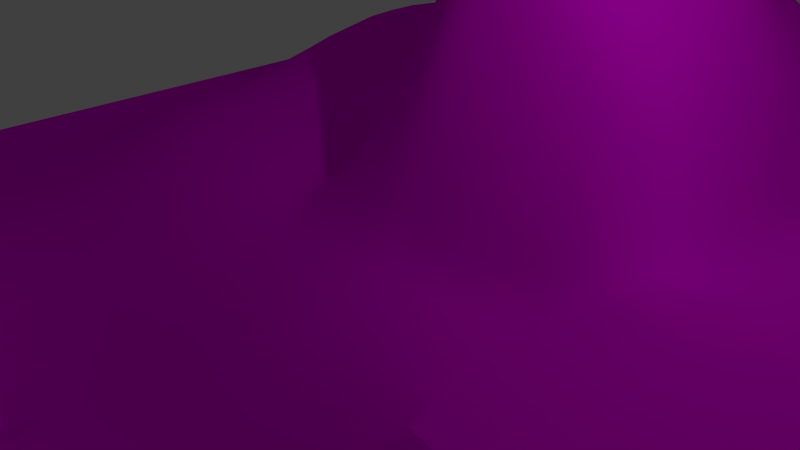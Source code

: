 # Source: nh-mountains.blend  (saved by Blender 2.72.0; exported with 4.5.12 LTS)
import bpy
from mathutils import Matrix  # noqa: F401  (used for matrix-valued properties, if any)

bpy.ops.wm.read_factory_settings(use_empty=True)
scene = bpy.context.scene
scene.name = 'Scene'

# ---- collections
col_collection_1 = bpy.data.collections.new('Collection 1'); scene.collection.children.link(col_collection_1)

# ---- images (referenced by path relative to the original .blend; pixels are not part of the script)
import os
ASSET_DIR = os.environ.get("B2B_ASSET_DIR", "")  # directory of the original .blend (textures are referenced by path, not embedded)
HERE = os.path.dirname(os.path.abspath(__file__))  # packed textures are extracted next to this script under _unpacked/

def load_image(name, relpath, width, height, colorspace="sRGB"):
    """Load a texture the original file referenced (path relative to the .blend, or extracted next to this script)."""
    p = next((c for c in (os.path.join(HERE, relpath), os.path.join(ASSET_DIR, relpath)) if relpath and os.path.exists(c)), "")
    if p:
        img = bpy.data.images.load(p, check_existing=True)
        img.name = name
    else:  # same state as the original file: an image datablock whose file is absent (Cycles renders it pink)
        img = bpy.data.images.new(name, width, height)
        img.source = "FILE"
        img.filepath = "//" + (relpath or name)
    img.colorspace_settings.name = colorspace
    return img
img_nh_grass_jpg = load_image('nh-grass.jpg', 'nh-grass.jpg', 1024, 1024, 'sRGB')
img_nh_rocks_jpg = load_image('nh-rocks.jpg', 'nh-rocks.jpg', 1024, 1024, 'sRGB')
img_nh_snow_jpg = load_image('nh-snow.jpg', 'nh-snow.jpg', 1024, 1024, 'sRGB')

# ---- materials (node trees are filled in below, after node groups)
mat_gras = bpy.data.materials.new('Gras')
mat_gras.alpha_threshold = 0.0
mat_gras.roughness = 0.5
mat_felsen = bpy.data.materials.new('Felsen')
mat_felsen.alpha_threshold = 0.0
mat_felsen.roughness = 0.5
mat_schnee = bpy.data.materials.new('Schnee')
mat_schnee.alpha_threshold = 0.0
mat_schnee.preview_render_type = 'FLAT'
mat_schnee.roughness = 0.5

# ---- material node trees
mat_gras.use_nodes = True; mat_gras.node_tree.nodes.clear()
_N = mat_gras.node_tree.nodes; _L = mat_gras.node_tree.links
n0 = _N.new('ShaderNodeOutputMaterial'); n0.name = 'Material Output'; n0.location = (300, 300)
n1 = _N.new('ShaderNodeBsdfDiffuse'); n1.name = 'Diffuse BSDF'; n1.location = (10, 300)
n2 = _N.new('ShaderNodeTexImage'); n2.name = 'Image Texture'; n2.location = (-180, 300)
n2.width = 140
n2.image = img_nh_grass_jpg
_L.new(n1.outputs[0], n0.inputs[0])
_L.new(n2.outputs[0], n1.inputs[0])
n0.is_active_output = True
mat_felsen.use_nodes = True; mat_felsen.node_tree.nodes.clear()
_N = mat_felsen.node_tree.nodes; _L = mat_felsen.node_tree.links
n0 = _N.new('ShaderNodeOutputMaterial'); n0.name = 'Material Output'; n0.location = (300, 300)
n1 = _N.new('ShaderNodeBsdfDiffuse'); n1.name = 'Diffuse BSDF'; n1.location = (10, 300)
n2 = _N.new('ShaderNodeTexImage'); n2.name = 'Image Texture'; n2.location = (-180, 300)
n2.width = 140
n2.image = img_nh_rocks_jpg
_L.new(n1.outputs[0], n0.inputs[0])
_L.new(n2.outputs[0], n1.inputs[0])
n0.is_active_output = True
mat_schnee.use_nodes = True; mat_schnee.node_tree.nodes.clear()
_N = mat_schnee.node_tree.nodes; _L = mat_schnee.node_tree.links
n0 = _N.new('ShaderNodeOutputMaterial'); n0.name = 'Material Output'; n0.location = (300, 300)
n1 = _N.new('ShaderNodeTexImage'); n1.name = 'Image Texture'; n1.location = (-180, 300)
n1.width = 140
n1.image = img_nh_snow_jpg
n2 = _N.new('ShaderNodeBsdfDiffuse'); n2.name = 'Diffuse BSDF'; n2.location = (100, 300)
_L.new(n2.outputs[0], n0.inputs[0])
_L.new(n1.outputs[0], n2.inputs[0])
n0.is_active_output = True

# ---- world
world_world = bpy.data.worlds.new('World'); scene.world = world_world
world_world.color = (0.05088, 0.05088, 0.05088)
world_world.use_sun_shadow = False
world_world.sun_shadow_jitter_overblur = 0.0
world_world.cycles.sampling_method = 'MANUAL'
world_world.cycles.sample_map_resolution = 256

# ---- cameras
cam_camera = bpy.data.cameras.new('Camera')
cam_camera.clip_end = 100.0
cam_camera.lens = 35.0
cam_camera.sensor_width = 32.0
cam_camera.sensor_height = 18.0
cam_camera.ortho_scale = 7.314
cam_camera.dof.focus_distance = 0.0

# ---- lights
light_lamp = bpy.data.lights.new('Lamp', 'POINT')
light_lamp.transmission_factor = 0.0
light_lamp.cutoff_distance = 30.0
light_lamp.energy = 100.0
light_lamp.shadow_buffer_clip_start = 1.001
light_lamp.shadow_soft_size = 0.1
light_lamp.shadow_maximum_resolution = 0.006
light_lamp.use_absolute_resolution = True
light_lamp.cycles.use_multiple_importance_sampling = False

# ---- meshes
me_plane = bpy.data.meshes.new('Plane')
me_plane.from_pydata([(-1.0, -1.0, 0.0), (1.0, -1.0, 0.0), (-1.0, 1.0, 0.0), (1.0, 1.0, 0.0), (-1.0, 0.0, 0.0), (0.0, -1.0, 0.0), (1.0, 0.0, 0.0), (0.0, 1.0, 0.0), (0.0, 0.0, 0.0), (-1.0, -0.5, 0.0), (0.5, -1.0, 0.0), (1.0, 0.5, 0.0), (-0.5, 1.0, 0.0), (-1.0, 0.5, 0.0), (-0.5, -1.0, 0.0), (1.0, -0.5, 0.0), (0.5, 1.0, 0.1839), (0.0, 0.5, 0.3052), (0.0, -0.5, -0.4139), (-0.5, 0.0, 0.2143), (0.5, 0.0, 0.1506), (0.5, 0.5, 0.08813), (-0.5, 0.5, 0.3666), (-0.5, -0.5, 0.0), (0.5, -0.5, 0.0), (-1.0, -0.75, 0.0), (0.75, -1.0, 0.0), (1.0, 0.75, 0.0), (-0.75, 1.0, 0.0), (-1.0, 0.75, 0.0), (-0.75, -1.0, 0.0), (1.0, -0.75, 0.0), (0.75, 1.0, 0.1839), (0.0, 0.75, 0.3052), (0.0, -0.75, -0.004725), (-0.75, 0.0, 0.0), (0.25, 0.0, 0.0), (-1.0, -0.25, 0.0), (0.25, -1.0, 0.0), (1.0, 0.25, 0.0), (-0.25, 1.0, 0.0), (-1.0, 0.25, 0.0), (-0.25, -1.0, 0.0), (1.0, -0.25, 0.0), (0.25, 1.0, 0.0), (0.0, 0.25, 0.5964), (0.0, -0.25, 0.0), (-0.25, 0.0, 0.0), (0.75, 0.0, 0.0), (0.5, 0.75, 0.1839), (0.5, 0.25, 0.08813), (0.25, 0.5, 0.4971), (0.75, 0.5, 0.08813), (-0.5, 0.75, 0.0), (-0.5, 0.25, 0.2143), (-0.75, 0.5, 0.0), (-0.25, 0.5, 0.3052), (-0.5, -0.25, 0.0), (-0.5, -0.75, 0.0), (-0.75, -0.5, 0.0), (-0.25, -0.5, -0.4139), (0.5, -0.25, 0.0), (0.5, -0.75, 0.0), (0.25, -0.5, -0.4139), (0.75, -0.5, 0.0), (0.75, 0.75, 0.1839), (-0.25, 0.75, 0.3052), (-0.25, -0.25, -0.004725), (0.75, -0.25, 0.0), (0.25, 0.75, 0.3359), (0.25, 0.25, 0.3449), (0.75, 0.25, 0.08813), (-0.75, 0.75, 0.0), (-0.75, 0.25, 0.0), (-0.25, 0.25, 0.0), (-0.75, -0.25, 0.0), (-0.75, -0.75, 0.0), (-0.25, -0.75, -0.004725), (0.25, -0.25, -0.004725), (0.25, -0.75, -0.1506), (0.75, -0.75, 0.0), (-0.5, -0.5, 0.0), (0.5, -0.5, 0.0), (-0.5, -0.75, 0.0), (0.5, -0.25, 0.0), (0.125, 0.0, 0.0), (0.0, 0.125, 0.2982), (-0.125, 0.0, 0.0), (0.5, 0.125, 0.1193), (0.125, 0.5, 0.4012), (0.0, 0.625, 0.3052), (0.375, 0.0, 0.07528), (0.0, 0.375, 0.4508), (0.5, 0.625, 0.136), (0.5, 0.375, 0.08813), (0.375, 0.5, 0.2926), (-0.125, 0.5, 0.3052), (0.25, 0.625, 0.4165), (0.125, 0.75, 0.3206), (0.375, 0.75, 0.2599), (0.25, 0.375, 0.421), (0.25, 0.125, 0.1725), (0.125, 0.25, 0.4707), (0.375, 0.25, 0.2165), (-0.25, 0.375, 0.1526), (-0.25, 0.125, 0.0), (-0.125, 0.25, 0.2982), (0.375, 0.375, 0.2546), (-0.125, 0.375, 0.3017), (0.125, 0.625, 0.3609), (0.375, 0.625, 0.2763), (0.125, 0.375, 0.4359), (0.125, 0.125, 0.2353), (0.375, 0.125, 0.1459), (-0.125, 0.125, 0.1491), (0.0625, 0.0, 0.0), (0.0, 0.0625, 0.1491), (-0.0625, 0.0, 0.0), (0.5, 0.0625, 0.1349), (0.0625, 0.5, 0.3532), (0.0, 0.5625, 0.3052), (0.4375, 0.0, 0.1129), (0.0, 0.4375, 0.378), (0.5, 0.5625, 0.1121), (0.5, 0.4375, 0.08813), (0.4375, 0.5, 0.1904), (-0.0625, 0.5, 0.3052), (0.25, 0.5625, 0.4568), (0.0625, 0.75, 0.3129), (0.3125, 0.75, 0.2979), (0.25, 0.4375, 0.4591), (0.25, 0.0625, 0.08623), (0.0625, 0.25, 0.5335), (0.3125, 0.25, 0.2807), (-0.25, 0.4375, 0.2289), (-0.25, 0.0625, 0.0), (-0.1875, 0.25, 0.1491), (0.1875, 0.0, 0.0), (0.0, 0.1875, 0.4473), (-0.1875, 0.0, 0.0), (0.5, 0.1875, 0.1037), (0.1875, 0.5, 0.4492), (0.0, 0.6875, 0.3052), (0.3125, 0.0, 0.03764), (0.0, 0.3125, 0.5236), (0.5, 0.6875, 0.16), (0.5, 0.3125, 0.08813), (0.3125, 0.5, 0.3949), (-0.1875, 0.5, 0.3052), (0.25, 0.6875, 0.3762), (0.1875, 0.75, 0.3282), (0.4375, 0.75, 0.2219), (0.25, 0.3125, 0.383), (0.25, 0.1875, 0.2587), (0.1875, 0.25, 0.4078), (0.4375, 0.25, 0.1523), (-0.25, 0.3125, 0.07629), (-0.25, 0.1875, 0.0), (-0.0625, 0.25, 0.4473), (0.375, 0.4375, 0.2736), (0.375, 0.3125, 0.2356), (0.3125, 0.375, 0.3378), (0.4375, 0.375, 0.1714), (-0.125, 0.4375, 0.3034), (-0.125, 0.3125, 0.2999), (-0.1875, 0.375, 0.2271), (-0.0625, 0.375, 0.3762), (-0.0625, 0.5625, 0.3052), (0.125, 0.6875, 0.3407), (0.125, 0.5625, 0.381), (0.0625, 0.625, 0.333), (0.1875, 0.625, 0.3887), (0.375, 0.6875, 0.2681), (0.375, 0.5625, 0.2845), (0.3125, 0.625, 0.3464), (0.4375, 0.625, 0.2062), (0.125, 0.4375, 0.4185), (0.125, 0.3125, 0.4533), (0.0625, 0.375, 0.4433), (0.1875, 0.375, 0.4285), (0.125, 0.1875, 0.353), (0.125, 0.0625, 0.1177), (0.0625, 0.125, 0.2668), (0.1875, 0.125, 0.2039), (0.375, 0.1875, 0.1812), (0.375, 0.0625, 0.1106), (0.3125, 0.125, 0.1592), (0.4375, 0.125, 0.1326), (-0.125, 0.1875, 0.2236), (-0.125, 0.0625, 0.07455), (-0.1875, 0.125, 0.07455), (-0.0625, 0.125, 0.2236), (0.4375, 0.4375, 0.1809), (-0.0625, 0.4375, 0.3407), (0.1875, 0.6875, 0.3585), (0.4375, 0.6875, 0.214), (0.1875, 0.4375, 0.4388), (0.1875, 0.1875, 0.3058), (0.4375, 0.1875, 0.1425), (-0.0625, 0.1875, 0.3355), (0.3125, 0.4375, 0.3664), (0.3125, 0.3125, 0.3093), (0.4375, 0.3125, 0.1618), (-0.1875, 0.4375, 0.2661), (-0.1875, 0.3125, 0.1881), (-0.0625, 0.3125, 0.4117), (0.0625, 0.6875, 0.3229), (0.0625, 0.5625, 0.3431), (0.1875, 0.5625, 0.4189), (0.3125, 0.6875, 0.3222), (0.3125, 0.5625, 0.3707), (0.4375, 0.5625, 0.1983), (0.0625, 0.4375, 0.3982), (0.0625, 0.3125, 0.4884), (0.1875, 0.3125, 0.4181), (0.0625, 0.1875, 0.4001), (0.0625, 0.0625, 0.1334), (0.1875, 0.0625, 0.1019), (0.3125, 0.1875, 0.22), (0.3125, 0.0625, 0.09841), (0.4375, 0.0625, 0.1228), (-0.1875, 0.1875, 0.1118), (-0.1875, 0.0625, 0.03727), (-0.0625, 0.0625, 0.1118)], [], [(65, 27, 3, 32), (66, 33, 7, 40), (67, 46, 8, 117, 87, 139, 47), (68, 43, 6, 48), (69, 129, 99, 151, 49, 16, 44), (192, 124, 21, 125), (71, 39, 11, 52), (72, 53, 12, 28), (73, 54, 22, 55), (193, 122, 17, 126), (75, 57, 19, 35), (76, 58, 23, 59), (78, 61, 20, 121, 91, 143, 36), (79, 62, 24, 63), (80, 31, 15, 64), (49, 65, 32, 16), (21, 52, 65, 49, 145, 93, 123), (52, 11, 27, 65), (53, 66, 40, 12), (22, 56, 66, 53), (96, 126, 167), (57, 67, 47, 19), (23, 60, 67, 57), (60, 18, 46, 67), (61, 68, 48, 20), (24, 64, 68, 61), (64, 15, 43, 68), (33, 128, 98, 150, 69, 44, 7), (194, 149, 69, 150), (195, 145, 49, 151), (196, 130, 51, 141), (197, 153, 70, 154), (198, 140, 50, 155), (50, 71, 52, 21, 124, 94, 146), (20, 48, 71, 50, 140, 88, 118), (48, 6, 39, 71), (29, 72, 28, 2), (13, 55, 72, 29), (55, 22, 53, 72), (41, 73, 55, 13), (4, 35, 73, 41), (35, 19, 54, 73), (54, 74, 156, 104, 134, 56, 22), (19, 47, 135, 105, 157, 74, 54), (199, 138, 45, 158), (37, 75, 35, 4), (9, 59, 75, 37), (59, 23, 57, 75), (25, 76, 59, 9), (0, 30, 76, 25), (30, 14, 58, 76), (14, 42, 77, 58), (42, 5, 34, 77), (46, 78, 36, 137, 85, 115, 8), (5, 38, 79, 34), (38, 10, 62, 79), (62, 80, 64, 24), (10, 26, 80, 62), (26, 1, 31, 80), (34, 79, 63, 18), (83, 77, 60, 81), (77, 34, 18, 60), (18, 63, 78, 46), (63, 82, 84, 78), (200, 159, 95, 147), (201, 160, 107, 161), (202, 146, 94, 162), (203, 163, 96, 148), (204, 164, 108, 165), (205, 144, 92, 166), (56, 148, 96, 167, 90, 142, 33, 66), (206, 168, 98, 128), (207, 169, 109, 170), (208, 127, 97, 171), (209, 172, 99, 129), (210, 173, 110, 174), (211, 123, 93, 175), (212, 176, 89, 119), (213, 177, 111, 178), (214, 152, 100, 179), (215, 180, 102, 132), (216, 181, 112, 182), (217, 131, 101, 183), (218, 184, 103, 133), (219, 185, 113, 186), (220, 118, 88, 187), (221, 188, 106, 136), (222, 189, 114, 190), (223, 116, 86, 191), (159, 192, 125, 95), (107, 162, 192, 159), (162, 94, 124, 192), (163, 193, 126, 96), (108, 166, 193, 163), (166, 92, 122, 193), (167, 120, 90), (167, 126, 120), (126, 17, 120), (168, 194, 150, 98), (109, 171, 194, 168), (171, 97, 149, 194), (172, 195, 151, 99), (110, 175, 195, 172), (175, 93, 145, 195), (176, 196, 141, 89), (111, 179, 196, 176), (179, 100, 130, 196), (180, 197, 154, 102), (112, 183, 197, 180), (183, 101, 153, 197), (184, 198, 155, 103), (113, 187, 198, 184), (187, 88, 140, 198), (188, 199, 158, 106), (114, 191, 199, 188), (191, 86, 138, 199), (130, 200, 147, 51), (100, 161, 200, 130), (161, 107, 159, 200), (152, 201, 161, 100), (70, 133, 201, 152), (133, 103, 160, 201), (160, 202, 162, 107), (103, 155, 202, 160), (155, 50, 146, 202), (134, 203, 148, 56), (104, 165, 203, 134), (165, 108, 163, 203), (156, 204, 165, 104), (74, 136, 204, 156), (136, 106, 164, 204), (164, 205, 166, 108), (106, 158, 205, 164), (158, 45, 144, 205), (142, 206, 128, 33), (90, 170, 206, 142), (170, 109, 168, 206), (120, 207, 170, 90), (17, 119, 207, 120), (119, 89, 169, 207), (169, 208, 171, 109), (89, 141, 208, 169), (141, 51, 127, 208), (149, 209, 129, 69), (97, 174, 209, 149), (174, 110, 172, 209), (127, 210, 174, 97), (51, 147, 210, 127), (147, 95, 173, 210), (173, 211, 175, 110), (95, 125, 211, 173), (125, 21, 123, 211), (122, 212, 119, 17), (92, 178, 212, 122), (178, 111, 176, 212), (144, 213, 178, 92), (45, 132, 213, 144), (132, 102, 177, 213), (177, 214, 179, 111), (102, 154, 214, 177), (154, 70, 152, 214), (138, 215, 132, 45), (86, 182, 215, 138), (182, 112, 180, 215), (116, 216, 182, 86), (8, 115, 216, 116), (115, 85, 181, 216), (181, 217, 183, 112), (85, 137, 217, 181), (137, 36, 131, 217), (153, 218, 133, 70), (101, 186, 218, 153), (186, 113, 184, 218), (131, 219, 186, 101), (36, 143, 219, 131), (143, 91, 185, 219), (185, 220, 187, 113), (91, 121, 220, 185), (121, 20, 118, 220), (157, 221, 136, 74), (105, 190, 221, 157), (190, 114, 188, 221), (135, 222, 190, 105), (47, 139, 222, 135), (139, 87, 189, 222), (189, 223, 191, 114), (87, 117, 223, 189), (117, 8, 116, 223)])
me_plane.polygons.foreach_set('use_smooth', [True] * 188)
me_plane.polygons.foreach_set('material_index', [1, 1, 0, 0, 1, 1, 1, 0, 1, 1, 1, 0, 1, 0, 0, 1, 1, 1, 1, 1, 1, 1, 0, 0, 1, 0, 0, 1, 1, 1, 2, 1, 1, 1, 1, 1, 0, 0, 1, 0, 0, 1, 1, 1, 2, 0, 0, 0, 0, 0, 0, 0, 0, 0, 0, 0, 0, 0, 0, 0, 0, 0, 0, 0, 1, 1, 1, 1, 1, 2, 1, 1, 1, 1, 1, 1, 1, 1, 2, 1, 2, 1, 1, 1, 1, 1, 1, 1, 1, 1, 1, 1, 1, 1, 1, 1, 1, 1, 1, 1, 1, 1, 1, 1, 1, 1, 1, 1, 1, 1, 1, 1, 1, 1, 1, 1, 2, 1, 1, 1, 1, 1, 1, 1, 1, 1, 1, 1, 1, 1, 1, 1, 1, 2, 1, 1, 1, 1, 1, 1, 1, 1, 2, 1, 1, 1, 1, 2, 1, 1, 1, 1, 1, 1, 1, 2, 2, 2, 1, 1, 1, 2, 1, 1, 1, 1, 1, 1, 1, 1, 1, 1, 1, 1, 1, 1, 1, 1, 1, 1, 1, 1, 1, 1, 1, 1, 1, 1])
_uv = me_plane.uv_layers.new(name='UVMap')
_uv.uv.foreach_set('vector', [13.88, 7.406, 20.0, 7.502, 19.85, 12.53, 13.6, 12.34, -6.338, 6.204, -1.782, 6.577, -2.365, 14.34, -7.423, 13.87, -2.156, 1.343, -0.7908, 2.529, -1.951, 3.927, -2.661, 3.345, -3.012, 3.048, -3.184, 2.897, -3.351, 2.739, 8.735, 2.086, 10.78, 2.079, 10.79, 4.127, 8.742, 4.134, 3.085, 6.288, 4.569, 6.477, 6.206, 6.529, 7.574, 6.592, 9.028, 6.708, 8.461, 11.9, 2.719, 14.67, 8.036, 0.6129, 10.05, 0.4219, 10.11, 1.712, 7.961, 1.797, 14.98, -2.853, 20.49, -2.647, 20.22, 2.461, 14.81, 2.23, -8.378, 6.681, -6.629, 7.375, -7.323, 9.124, -9.072, 8.43, -18.98, -2.037, -11.95, -2.764, -10.32, 2.079, -18.39, 3.098, -2.197, 0.7171, -1.02, 0.8073, -1.593, 2.11, -2.572, 1.903, -19.59, -13.36, -14.02, -13.7, -12.94, -7.406, -19.25, -7.789, -4.151, -3.891, -2.004, -3.105, -3.039, -1.362, -4.868, -2.093, 6.058, -15.06, 10.89, -13.91, 10.01, -8.201, 8.678, -8.549, 7.303, -9.084, 5.938, -9.67, 4.285, -10.41, 4.062, -1.896, 6.604, -2.022, 6.676, 0.05048, 2.778, 0.8447, 8.717, -2.027, 10.77, -2.017, 10.78, 0.03024, 8.725, 0.03565, 9.028, 6.708, 13.88, 7.406, 13.6, 12.34, 8.461, 11.9, 10.11, 1.712, 14.81, 2.23, 13.88, 7.406, 9.028, 6.708, 9.32, 5.206, 9.562, 4.05, 9.843, 2.911, 14.81, 2.23, 20.22, 2.461, 20.0, 7.502, 13.88, 7.406, -13.53, 9.357, -6.338, 6.204, -7.423, 13.87, -12.73, 14.67, -10.32, 2.079, -6.175, 1.572, -6.338, 6.204, -13.53, 9.357, -0.5856, 1.879, 0.3332, 0.9602, 1.252, 1.879, -14.02, -13.7, -8.623, -15.31, -7.007, -9.914, -12.94, -7.406, -3.039, -1.362, -0.0731, -0.7553, -2.156, 1.343, -3.885, 0.4482, -0.0731, -0.7553, 1.264, -0.003225, -0.7908, 2.529, -2.156, 1.343, 10.89, -13.91, 16.08, -13.67, 15.83, -8.48, 10.01, -8.201, 6.676, 0.05048, 8.725, 0.03565, 8.735, 2.086, 6.688, 2.097, 8.725, 0.03565, 10.78, 0.03024, 10.78, 2.079, 8.735, 2.086, -1.782, 6.577, -0.3875, 6.465, 0.7103, 6.394, 1.828, 6.361, 3.085, 6.288, 2.719, 14.67, -2.365, 14.34, 1.834, 5.074, 2.973, 4.858, 3.085, 6.288, 1.828, 6.361, 7.701, 5.312, 9.32, 5.206, 9.028, 6.708, 7.574, 6.592, 5.829, 3.5, 6.19, -0.7851, 10.02, -0.4638, 9.973, 3.639, 2.552, -3.403, 3.821, -3.797, 3.295, -2.061, 2.033, -1.703, 8.32, -4.401, 9.949, -4.45, 10.06, -2.912, 8.242, -2.994, 10.06, -2.912, 14.98, -2.853, 14.81, 2.23, 10.11, 1.712, 10.05, 0.4219, 10.02, -0.6289, 10.03, -1.701, 10.01, -8.201, 15.83, -8.48, 14.98, -2.853, 10.06, -2.912, 9.949, -4.45, 9.873, -5.748, 9.842, -7.029, 15.83, -8.48, 21.08, -7.89, 20.49, -2.647, 14.98, -2.853, -10.13, 5.986, -8.378, 6.681, -9.072, 8.43, -10.82, 7.736, -9.434, 4.237, -7.684, 4.931, -8.378, 6.681, -10.13, 5.986, -18.39, 3.098, -10.32, 2.079, -13.53, 9.357, -19.09, 8.661, -8.74, 2.488, -6.99, 3.182, -7.684, 4.931, -9.434, 4.237, -8.046, 0.7381, -6.296, 1.432, -6.99, 3.182, -8.74, 2.488, -19.25, -7.789, -12.94, -7.406, -11.95, -2.764, -18.98, -2.037, -11.95, -2.764, -6.79, -5.063, -6.66, -3.763, -6.482, -2.162, -6.3, -0.3369, -6.175, 1.572, -10.32, 2.079, -12.94, -7.406, -7.007, -9.914, -6.878, -7.994, -6.807, -6.589, -6.783, -5.736, -6.79, -5.063, -11.95, -2.764, -14.33, -8.059, -4.561, -3.905, -3.339, 2.28, -9.577, 1.434, -7.352, -1.011, -5.602, -0.3173, -6.296, 1.432, -8.046, 0.7381, -6.67, -2.765, -4.868, -2.093, -5.602, -0.3173, -7.352, -1.011, -4.868, -2.093, -3.039, -1.362, -3.885, 0.4482, -5.602, -0.3173, -6.062, -4.536, -4.151, -3.891, -4.868, -2.093, -6.67, -2.765, -5.528, -6.495, -3.569, -5.961, -4.151, -3.891, -6.062, -4.536, -3.569, -5.961, -1.479, -5.484, -2.004, -3.105, -4.151, -3.891, -1.479, -5.484, 0.699, -5.366, 0.5106, -3.557, -2.004, -3.105, 0.699, -5.366, 2.705, -5.01, 2.218, -3.172, 0.5106, -3.557, -0.7908, 2.529, 0.6392, 3.662, -0.5219, 5.095, -1.246, 4.523, -1.604, 4.231, -1.78, 4.082, -1.951, 3.927, 2.705, -5.01, 4.66, -4.31, 4.062, -1.896, 2.218, -3.172, 4.66, -4.31, 6.715, -4.145, 6.604, -2.022, 4.062, -1.896, 6.604, -2.022, 8.717, -2.027, 8.725, 0.03565, 6.676, 0.05048, 6.715, -4.145, 8.75, -4.08, 8.717, -2.027, 6.604, -2.022, 8.75, -4.08, 10.79, -4.057, 10.77, -2.017, 8.717, -2.027, 2.218, -3.172, 4.062, -1.896, 2.778, 0.8447, 1.264, -0.003225, -1.983, -3.071, 0.5106, -3.557, -0.0731, -0.7553, -0.5667, -2.127, 0.5106, -3.557, 2.218, -3.172, 1.264, -0.003225, -0.0731, -0.7553, 1.264, -0.003225, 2.778, 0.8447, 0.6392, 3.662, -0.7908, 2.529, 2.778, 0.8447, 3.143, 4.393, 1.526, 5.279, 0.6392, 3.662, 4.242, 0.9, 6.054, 0.7621, 5.841, 1.866, 3.95, 1.88, 4.645, -1.26, 6.342, -1.546, 6.217, -0.3687, 4.466, -0.141, 8.17, -1.72, 10.03, -1.701, 10.02, -0.6289, 8.102, -0.5382, -4.939, 0.1116, -3.537, 0.5111, -3.738, 1.737, -4.956, 1.586, -4.887, -2.648, -2.942, -1.655, -3.267, -0.6408, -4.927, -1.32, -2.965, 1.241, -0.9475, 0.7215, -1.23, 2.226, -3.179, 2.709, -6.175, 1.572, -4.956, 1.586, -3.738, 1.737, -2.695, 2.98, -1.685, 4.149, -1.748, 5.315, -1.782, 6.577, -6.338, 6.204, -0.4696, 5.28, 0.696, 5.198, 0.7103, 6.394, -0.3875, 6.465, -0.4412, 3.067, 0.7285, 2.974, 0.6969, 4.049, -0.4702, 4.138, 1.815, 2.828, 2.748, 2.608, 2.85, 3.625, 1.809, 3.888, 4.47, 5.155, 6.105, 5.285, 6.206, 6.529, 4.569, 6.477, 4.183, 2.866, 5.959, 2.955, 6.038, 4.09, 4.346, 3.948, 7.884, 2.946, 9.843, 2.911, 9.562, 4.05, 7.794, 4.108, -0.05008, 0.9348, 0.9304, 0.9766, 0.8054, 1.957, -0.402, 2.053, -0.01386, 0.9893, 1.263, 1.089, 1.281, 2.385, 0.02398, 2.362, 2.038, -0.8235, 3.108, -0.9251, 2.884, 0.1514, 1.97, 0.08844, 0.2039, -2.285, 1.678, -2.802, 1.089, -0.2091, -0.2711, 0.007821, 0.4538, -7.241, 1.693, -7.558, 1.667, -5.065, 0.592, -4.625, 2.989, -7.823, 4.356, -8.055, 4.183, -5.816, 2.863, -5.457, 5.195, -4.06, 6.71, -4.269, 6.429, -2.799, 4.767, -2.457, 5.743, -7.755, 7.134, -7.463, 6.948, -5.845, 5.529, -5.851, 8.522, -7.218, 9.842, -7.029, 9.873, -5.748, 8.41, -5.814, -4.824, -5.196, -2.892, -4.102, -2.563, -2.552, -4.839, -3.913, -5.159, -7.984, -3.564, -7.707, -3.205, -5.799, -4.937, -6.463, -2.1, -7.318, -0.7373, -6.856, -0.3609, -4.117, -1.672, -4.972, 6.054, 0.7621, 8.036, 0.6129, 7.961, 1.797, 5.841, 1.866, 6.217, -0.3687, 8.102, -0.5382, 8.036, 0.6129, 6.054, 0.7621, 8.102, -0.5382, 10.02, -0.6289, 10.05, 0.4219, 8.036, 0.6129, -3.537, 0.5111, -2.197, 0.7171, -2.572, 1.903, -3.738, 1.737, -3.267, -0.6408, -1.71, -0.3031, -2.197, 0.7171, -3.537, 0.5111, -1.71, -0.3031, -0.4845, -0.2709, -1.02, 0.8073, -2.197, 0.7171, -0.5856, 0.9594, 0.3332, 0.04062, 1.252, 0.9594, -19.59, 15.87, -19.59, 14.67, -18.39, 15.87, -0.5856, 0.03984, 0.3332, -0.8789, 1.252, 0.03984, 0.696, 5.198, 1.834, 5.074, 1.828, 6.361, 0.7103, 6.394, 0.6969, 4.049, 1.809, 3.888, 1.834, 5.074, 0.696, 5.198, 1.809, 3.888, 2.85, 3.625, 2.973, 4.858, 1.834, 5.074, 6.105, 5.285, 7.701, 5.312, 7.574, 6.592, 6.206, 6.529, 6.038, 4.09, 7.794, 4.108, 7.701, 5.312, 6.105, 5.285, 7.794, 4.108, 9.562, 4.05, 9.32, 5.206, 7.701, 5.312, 0.9304, 0.9766, 1.898, 0.9976, 1.917, 1.87, 0.8054, 1.957, 1.059, 0.02769, 1.97, 0.08844, 1.898, 0.9976, 0.9304, 0.9766, 1.97, 0.08844, 2.884, 0.1514, 2.749, 1.126, 1.898, 0.9976, 1.47, -3.013, 2.552, -3.403, 2.033, -1.703, 1.004, -1.542, 1.667, -5.065, 2.863, -5.457, 2.552, -3.403, 1.47, -3.013, 2.863, -5.457, 4.183, -5.816, 3.821, -3.797, 2.552, -3.403, 6.71, -4.269, 8.32, -4.401, 8.242, -2.994, 6.429, -2.799, 6.948, -5.845, 8.41, -5.814, 8.32, -4.401, 6.71, -4.269, 8.41, -5.814, 9.873, -5.748, 9.949, -4.45, 8.32, -4.401, -2.892, -4.102, -1.238, -3.064, -0.7348, -1.72, -2.563, -2.552, -3.205, -5.799, -1.672, -4.972, -1.238, -3.064, -2.892, -4.102, -1.672, -4.972, -0.3609, -4.117, -0.1177, -2.241, -1.238, -3.064, 6.19, -0.7851, 5.981, -8.059, 10.22, -6.64, 10.02, -0.4638, 2.884, 0.1514, 4.466, -0.141, 4.242, 0.9, 2.749, 1.126, 4.466, -0.141, 6.217, -0.3687, 6.054, 0.7621, 4.242, 0.9, 3.108, -0.9251, 4.645, -1.26, 4.466, -0.141, 2.884, 0.1514, 3.295, -2.061, 4.767, -2.457, 4.645, -1.26, 3.108, -0.9251, 4.767, -2.457, 6.429, -2.799, 6.342, -1.546, 4.645, -1.26, 6.342, -1.546, 8.17, -1.72, 8.102, -0.5382, 6.217, -0.3687, 6.429, -2.799, 8.242, -2.994, 8.17, -1.72, 6.342, -1.546, 8.242, -2.994, 10.06, -2.912, 10.03, -1.701, 8.17, -1.72, -6.3, -0.3369, -4.939, 0.1116, -4.956, 1.586, -6.175, 1.572, -6.482, -2.162, -4.927, -1.32, -4.939, 0.1116, -6.3, -0.3369, -4.927, -1.32, -3.267, -0.6408, -3.537, 0.5111, -4.939, 0.1116, -6.66, -3.763, -4.887, -2.648, -4.927, -1.32, -6.482, -2.162, -6.79, -5.063, -4.839, -3.913, -4.887, -2.648, -6.66, -3.763, 0.6123, -0.5418, 0.583, 1.522, -0.2151, 1.542, -0.2151, -0.09395, -2.942, -1.655, -1.199, -1.111, -1.71, -0.3031, -3.267, -0.6408, -2.563, -2.552, -0.7348, -1.72, -1.199, -1.111, -2.942, -1.655, -9.577, 1.434, -3.339, 2.28, -3.631, 4.628, -10.89, 6.498, -1.748, 5.315, -0.4696, 5.28, -0.3875, 6.465, -1.782, 6.577, -1.685, 4.149, -0.4702, 4.138, -0.4696, 5.28, -1.748, 5.315, -0.4702, 4.138, 0.6969, 4.049, 0.696, 5.198, -0.4696, 5.28, -1.643, 3.074, -0.4412, 3.067, -0.4702, 4.138, -1.685, 4.149, -1.593, 2.11, -0.402, 2.053, -0.4412, 3.067, -1.643, 3.074, -0.402, 2.053, 0.8054, 1.957, 0.7285, 2.974, -0.4412, 3.067, 0.7285, 2.974, 1.815, 2.828, 1.809, 3.888, 0.6969, 4.049, 0.8054, 1.957, 1.917, 1.87, 1.815, 2.828, 0.7285, 2.974, 9.973, 3.639, 10.02, -0.4638, 13.92, -0.6369, 14.5, 4.122, 2.973, 4.858, 4.47, 5.155, 4.569, 6.477, 3.085, 6.288, 2.85, 3.625, 4.346, 3.948, 4.47, 5.155, 2.973, 4.858, 4.346, 3.948, 6.038, 4.09, 6.105, 5.285, 4.47, 5.155, 2.748, 2.608, 4.183, 2.866, 4.346, 3.948, 2.85, 3.625, 10.02, -0.4638, 10.22, -6.64, 14.5, -7.567, 13.92, -0.6369, 3.95, 1.88, 5.841, 1.866, 5.959, 2.955, 4.183, 2.866, 5.959, 2.955, 7.884, 2.946, 7.794, 4.108, 6.038, 4.09, 5.841, 1.866, 7.961, 1.797, 7.884, 2.946, 5.959, 2.955, 7.961, 1.797, 10.11, 1.712, 9.843, 2.911, 7.884, 2.946, -1.02, 0.8073, -0.05008, 0.9348, -0.402, 2.053, -1.593, 2.11, -0.4845, -0.2709, 0.2081, -0.1156, -0.05008, 0.9348, -1.02, 0.8073, 0.2081, -0.1156, 1.059, 0.02769, 0.9304, 0.9766, -0.05008, 0.9348, -0.9475, 0.7215, -0.01386, 0.9893, 0.02398, 2.362, -1.23, 2.226, -3.339, 2.28, -1.196, 2.058, -0.2698, 5.592, -3.631, 4.628, -0.2711, 0.007821, 1.089, -0.2091, 1.263, 1.089, -0.01386, 0.9893, 1.08, -0.8244, 2.038, -0.8235, 1.97, 0.08844, 1.059, 0.02769, 1.004, -1.542, 2.033, -1.703, 2.038, -0.8235, 1.08, -0.8244, 2.033, -1.703, 3.295, -2.061, 3.108, -0.9251, 2.038, -0.8235, -4.561, -3.905, 0.5143, -6.197, -1.196, 2.058, -3.339, 2.28, -0.3609, -4.117, 0.592, -4.625, 0.5588, -2.62, -0.1177, -2.241, 0.592, -4.625, 1.667, -5.065, 1.47, -3.013, 0.5588, -2.62, -0.7373, -6.856, 0.4538, -7.241, 0.592, -4.625, -0.3609, -4.117, -1.098, -10.19, 0.2528, -10.29, 0.4538, -7.241, -0.7373, -6.856, 0.2528, -10.29, 1.599, -10.34, 1.693, -7.558, 0.4538, -7.241, 1.693, -7.558, 2.989, -7.823, 2.863, -5.457, 1.667, -5.065, 1.599, -10.34, 2.943, -10.37, 2.989, -7.823, 1.693, -7.558, 2.943, -10.37, 4.285, -10.41, 4.356, -8.055, 2.989, -7.823, 3.821, -3.797, 5.195, -4.06, 4.767, -2.457, 3.295, -2.061, 4.183, -5.816, 5.529, -5.851, 5.195, -4.06, 3.821, -3.797, 5.529, -5.851, 6.948, -5.845, 6.71, -4.269, 5.195, -4.06, 4.356, -8.055, 5.743, -7.755, 5.529, -5.851, 4.183, -5.816, 4.285, -10.41, 5.938, -9.67, 5.743, -7.755, 4.356, -8.055, 0.0001003, 0.0001003, 0.4771, 0.09668, 0.5221, 0.5734, 0.09738, 0.5734, 7.134, -7.463, 8.522, -7.218, 8.41, -5.814, 6.948, -5.845, 7.303, -9.084, 8.678, -8.549, 8.522, -7.218, 7.134, -7.463, 0.0001003, 0.5736, 0.4867, 0.5736, 0.433, 0.9999, 0.008338, 0.9955, -6.783, -5.736, -4.824, -5.196, -4.839, -3.913, -6.79, -5.063, -6.807, -6.589, -4.937, -6.463, -4.824, -5.196, -6.783, -5.736, -4.937, -6.463, -3.205, -5.799, -2.892, -4.102, -4.824, -5.196, -6.878, -7.994, -5.159, -7.984, -4.937, -6.463, -6.807, -6.589, -7.007, -9.914, -5.342, -9.815, -5.159, -7.984, -6.878, -7.994, -5.342, -9.815, -3.865, -9.9, -3.564, -7.707, -5.159, -7.984, -3.564, -7.707, -2.1, -7.318, -1.672, -4.972, -3.205, -5.799, -3.865, -9.9, -2.464, -10.05, -2.1, -7.318, -3.564, -7.707, -2.464, -10.05, -1.098, -10.19, -0.7373, -6.856, -2.1, -7.318])
me_plane.materials.append(mat_gras)
me_plane.materials.append(mat_felsen)
me_plane.materials.append(mat_schnee)
me_plane.use_remesh_preserve_volume = False
me_plane.use_remesh_preserve_attributes = False
me_plane.use_mirror_vertex_groups = False
me_plane.update()

# ---- objects
ob_plane = bpy.data.objects.new('Plane', me_plane)
ob_lamp = bpy.data.objects.new('Lamp', light_lamp)
ob_camera = bpy.data.objects.new('Camera', cam_camera)

# ---- transforms, parenting, visibility, modifiers, constraints
ob_plane.location = (0.0, 0.0, 0.0)
ob_plane.scale = (8.137, 8.137, 8.137)
ob_plane.lineart.crease_threshold = 0.0
_m = ob_plane.modifiers.new('Subsurf', 'SUBSURF')
_m.uv_smooth = 'PRESERVE_CORNERS'
_m.quality = 2
_m.show_only_control_edges = False
ob_lamp.location = (4.076, 1.005, 5.904)
ob_lamp.rotation_euler = (0.6503, 0.05522, 1.866)
ob_lamp.lock_rotations_4d = False
ob_lamp.empty_display_type = 'ARROWS'
ob_lamp.color = (0.0, 0.0, 0.0, 0.0)
ob_lamp.lineart.crease_threshold = 0.0
ob_camera.location = (7.481, -6.508, 5.344)
ob_camera.rotation_euler = (1.109, 0.01082, 0.8149)
ob_camera.lock_rotations_4d = False
ob_camera.empty_display_type = 'ARROWS'
ob_camera.color = (0.0, 0.0, 0.0, 0.0)
ob_camera.display_type = 'WIRE'
ob_camera.lineart.crease_threshold = 0.0

# ---- collection membership
col_collection_1.objects.link(ob_plane)
col_collection_1.objects.link(ob_lamp)
col_collection_1.objects.link(ob_camera)

# ---- scene / render settings (as saved in the file)
scene.camera = ob_camera
scene.frame_start = 1; scene.frame_end = 250; scene.frame_set(1)
scene.render.engine = 'CYCLES'
scene.render.resolution_percentage = 50
scene.render.dither_intensity = 0.0
scene.cycles.use_denoising = False
scene.cycles.samples = 10
scene.cycles.sampling_pattern = 'TABULATED_SOBOL'
scene.cycles.light_sampling_threshold = 0.0
scene.cycles.use_adaptive_sampling = False
scene.cycles.use_light_tree = False
scene.cycles.blur_glossy = 0.0
scene.cycles.volume_bounces = 1
scene.cycles.pixel_filter_type = 'GAUSSIAN'
scene.cycles.sample_clamp_indirect = 0.0
scene.view_settings.view_transform = 'Standard'
bpy.context.view_layer.update()
